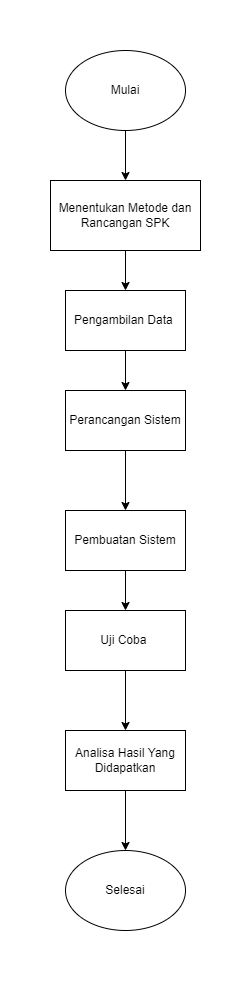

The diagram above was exported from draw.io. Its source (the exported page's mxGraphModel, read from the mxfile embedded in the PNG):
<mxGraphModel dx="897" dy="460" grid="1" gridSize="10" guides="1" tooltips="1" connect="1" arrows="1" fold="1" page="1" pageScale="1" pageWidth="827" pageHeight="1169" math="0" shadow="0">
  <root>
    <mxCell id="0" />
    <mxCell id="1" parent="0" />
    <mxCell id="erDo59Xt3_U-4KRMia7k-4" style="edgeStyle=orthogonalEdgeStyle;rounded=0;orthogonalLoop=1;jettySize=auto;html=1;" edge="1" parent="1" source="erDo59Xt3_U-4KRMia7k-2" target="erDo59Xt3_U-4KRMia7k-3">
      <mxGeometry relative="1" as="geometry" />
    </mxCell>
    <mxCell id="erDo59Xt3_U-4KRMia7k-2" value="Mulai" style="ellipse;whiteSpace=wrap;html=1;" vertex="1" parent="1">
      <mxGeometry x="295" y="100" width="120" height="80" as="geometry" />
    </mxCell>
    <mxCell id="erDo59Xt3_U-4KRMia7k-6" style="edgeStyle=orthogonalEdgeStyle;rounded=0;orthogonalLoop=1;jettySize=auto;html=1;" edge="1" parent="1" source="erDo59Xt3_U-4KRMia7k-3" target="erDo59Xt3_U-4KRMia7k-5">
      <mxGeometry relative="1" as="geometry" />
    </mxCell>
    <mxCell id="erDo59Xt3_U-4KRMia7k-3" value="Menentukan Metode dan Rancangan SPK" style="rounded=0;whiteSpace=wrap;html=1;" vertex="1" parent="1">
      <mxGeometry x="280" y="230" width="150" height="70" as="geometry" />
    </mxCell>
    <mxCell id="erDo59Xt3_U-4KRMia7k-8" style="edgeStyle=orthogonalEdgeStyle;rounded=0;orthogonalLoop=1;jettySize=auto;html=1;" edge="1" parent="1" source="erDo59Xt3_U-4KRMia7k-5" target="erDo59Xt3_U-4KRMia7k-7">
      <mxGeometry relative="1" as="geometry" />
    </mxCell>
    <mxCell id="erDo59Xt3_U-4KRMia7k-5" value="Pengambilan Data&amp;nbsp;" style="rounded=0;whiteSpace=wrap;html=1;" vertex="1" parent="1">
      <mxGeometry x="295" y="340" width="120" height="60" as="geometry" />
    </mxCell>
    <mxCell id="erDo59Xt3_U-4KRMia7k-10" style="edgeStyle=orthogonalEdgeStyle;rounded=0;orthogonalLoop=1;jettySize=auto;html=1;" edge="1" parent="1" source="erDo59Xt3_U-4KRMia7k-7" target="erDo59Xt3_U-4KRMia7k-9">
      <mxGeometry relative="1" as="geometry" />
    </mxCell>
    <mxCell id="erDo59Xt3_U-4KRMia7k-7" value="Perancangan Sistem" style="rounded=0;whiteSpace=wrap;html=1;" vertex="1" parent="1">
      <mxGeometry x="295" y="440" width="120" height="60" as="geometry" />
    </mxCell>
    <mxCell id="erDo59Xt3_U-4KRMia7k-12" style="edgeStyle=orthogonalEdgeStyle;rounded=0;orthogonalLoop=1;jettySize=auto;html=1;" edge="1" parent="1" source="erDo59Xt3_U-4KRMia7k-9" target="erDo59Xt3_U-4KRMia7k-11">
      <mxGeometry relative="1" as="geometry" />
    </mxCell>
    <mxCell id="erDo59Xt3_U-4KRMia7k-9" value="Pembuatan Sistem" style="rounded=0;whiteSpace=wrap;html=1;" vertex="1" parent="1">
      <mxGeometry x="295" y="560" width="120" height="60" as="geometry" />
    </mxCell>
    <mxCell id="erDo59Xt3_U-4KRMia7k-14" style="edgeStyle=orthogonalEdgeStyle;rounded=0;orthogonalLoop=1;jettySize=auto;html=1;" edge="1" parent="1" source="erDo59Xt3_U-4KRMia7k-11" target="erDo59Xt3_U-4KRMia7k-13">
      <mxGeometry relative="1" as="geometry" />
    </mxCell>
    <mxCell id="erDo59Xt3_U-4KRMia7k-11" value="Uji Coba&amp;nbsp;" style="rounded=0;whiteSpace=wrap;html=1;" vertex="1" parent="1">
      <mxGeometry x="295" y="660" width="120" height="60" as="geometry" />
    </mxCell>
    <mxCell id="erDo59Xt3_U-4KRMia7k-16" style="edgeStyle=orthogonalEdgeStyle;rounded=0;orthogonalLoop=1;jettySize=auto;html=1;" edge="1" parent="1" source="erDo59Xt3_U-4KRMia7k-13" target="erDo59Xt3_U-4KRMia7k-15">
      <mxGeometry relative="1" as="geometry" />
    </mxCell>
    <mxCell id="erDo59Xt3_U-4KRMia7k-13" value="Analisa Hasil Yang Didapatkan" style="rounded=0;whiteSpace=wrap;html=1;" vertex="1" parent="1">
      <mxGeometry x="295" y="780" width="120" height="60" as="geometry" />
    </mxCell>
    <mxCell id="erDo59Xt3_U-4KRMia7k-15" value="Selesai" style="ellipse;whiteSpace=wrap;html=1;" vertex="1" parent="1">
      <mxGeometry x="295" y="900" width="120" height="80" as="geometry" />
    </mxCell>
  </root>
</mxGraphModel>